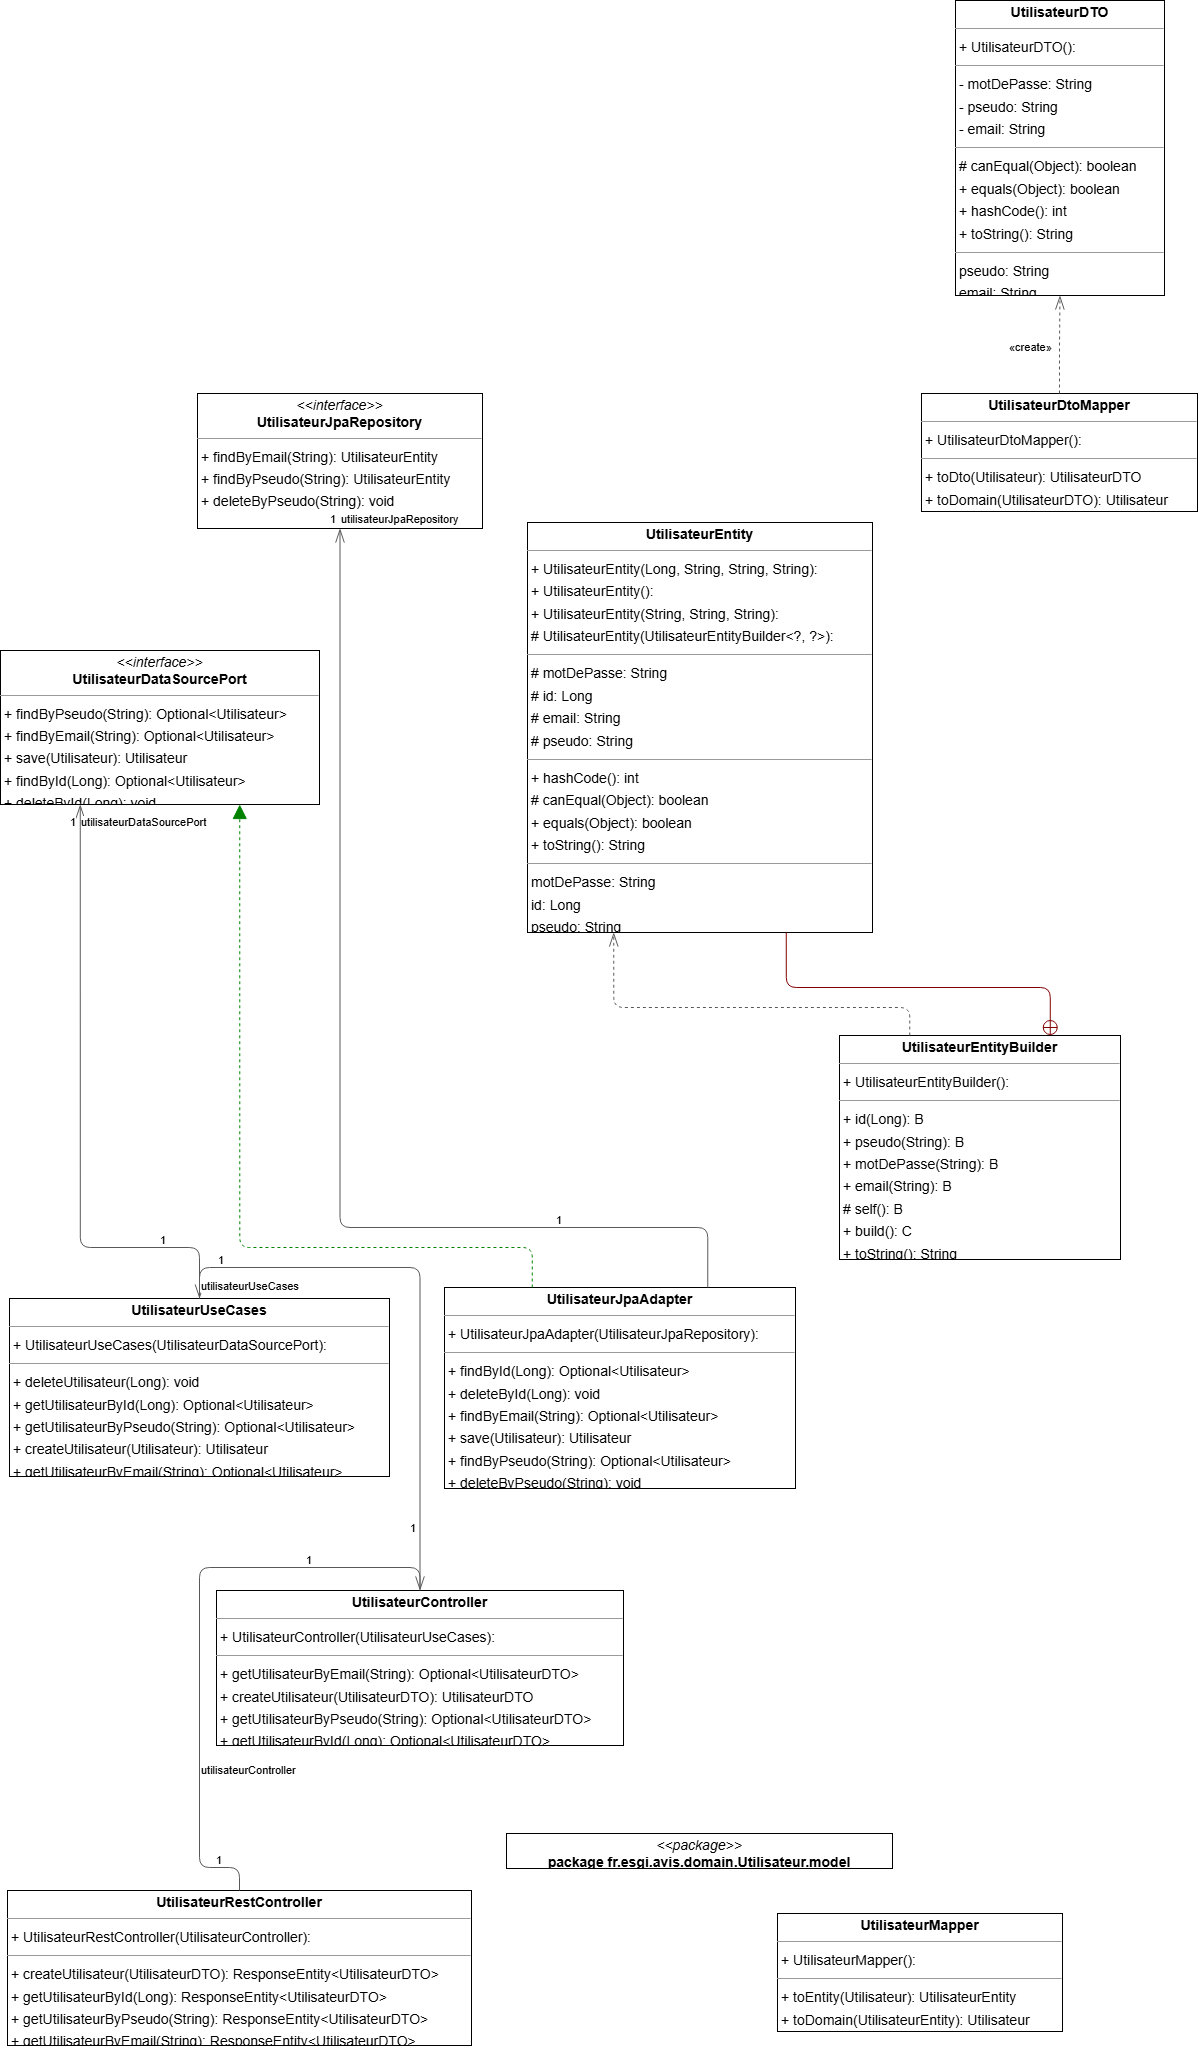

The diagram above was exported from draw.io. Its source (the exported page's mxGraphModel, read from the mxfile embedded in the PNG):
<mxGraphModel dx="1834" dy="1138" grid="1" gridSize="10" guides="1" tooltips="1" connect="1" arrows="1" fold="1" page="0" pageScale="1" pageWidth="827" pageHeight="1169" background="none" math="0" shadow="0">
  <root>
    <mxCell id="0" />
    <mxCell id="1" parent="0" />
    <mxCell id="node9" value="&lt;p style=&quot;margin:0px;margin-top:4px;text-align:center;&quot;&gt;&lt;b&gt;UtilisateurController&lt;/b&gt;&lt;/p&gt;&lt;hr size=&quot;1&quot;/&gt;&lt;p style=&quot;margin:0 0 0 4px;line-height:1.6;&quot;&gt;+ UtilisateurController(UtilisateurUseCases): &lt;/p&gt;&lt;hr size=&quot;1&quot;/&gt;&lt;p style=&quot;margin:0 0 0 4px;line-height:1.6;&quot;&gt;+ getUtilisateurByEmail(String): Optional&amp;lt;UtilisateurDTO&amp;gt;&lt;br/&gt;+ createUtilisateur(UtilisateurDTO): UtilisateurDTO&lt;br/&gt;+ getUtilisateurByPseudo(String): Optional&amp;lt;UtilisateurDTO&amp;gt;&lt;br/&gt;+ getUtilisateurById(Long): Optional&amp;lt;UtilisateurDTO&amp;gt;&lt;/p&gt;" style="verticalAlign=top;align=left;overflow=fill;fontSize=14;fontFamily=Helvetica;html=1;rounded=0;shadow=0;comic=0;labelBackgroundColor=none;strokeWidth=1;" parent="1" vertex="1">
      <mxGeometry x="-15" y="1386" width="407" height="155" as="geometry" />
    </mxCell>
    <mxCell id="node11" value="&lt;p style=&quot;margin:0px;margin-top:4px;text-align:center;&quot;&gt;&lt;b&gt;UtilisateurDTO&lt;/b&gt;&lt;/p&gt;&lt;hr size=&quot;1&quot;/&gt;&lt;p style=&quot;margin:0 0 0 4px;line-height:1.6;&quot;&gt;+ UtilisateurDTO(): &lt;/p&gt;&lt;hr size=&quot;1&quot;/&gt;&lt;p style=&quot;margin:0 0 0 4px;line-height:1.6;&quot;&gt;- motDePasse: String&lt;br/&gt;- pseudo: String&lt;br/&gt;- email: String&lt;/p&gt;&lt;hr size=&quot;1&quot;/&gt;&lt;p style=&quot;margin:0 0 0 4px;line-height:1.6;&quot;&gt;# canEqual(Object): boolean&lt;br/&gt;+ equals(Object): boolean&lt;br/&gt;+ hashCode(): int&lt;br/&gt;+ toString(): String&lt;/p&gt;&lt;hr size=&quot;1&quot;/&gt;&lt;p style=&quot;margin:0 0 0 4px;line-height:1.6;&quot;&gt; pseudo: String&lt;br/&gt; email: String&lt;br/&gt; motDePasse: String&lt;/p&gt;" style="verticalAlign=top;align=left;overflow=fill;fontSize=14;fontFamily=Helvetica;html=1;rounded=0;shadow=0;comic=0;labelBackgroundColor=none;strokeWidth=1;" parent="1" vertex="1">
      <mxGeometry x="724" y="-204" width="209" height="295" as="geometry" />
    </mxCell>
    <mxCell id="node4" value="&lt;p style=&quot;margin:0px;margin-top:4px;text-align:center;&quot;&gt;&lt;i&gt;&amp;lt;&amp;lt;interface&amp;gt;&amp;gt;&lt;/i&gt;&lt;br/&gt;&lt;b&gt;UtilisateurDataSourcePort&lt;/b&gt;&lt;/p&gt;&lt;hr size=&quot;1&quot;/&gt;&lt;p style=&quot;margin:0 0 0 4px;line-height:1.6;&quot;&gt;+ findByPseudo(String): Optional&amp;lt;Utilisateur&amp;gt;&lt;br/&gt;+ findByEmail(String): Optional&amp;lt;Utilisateur&amp;gt;&lt;br/&gt;+ save(Utilisateur): Utilisateur&lt;br/&gt;+ findById(Long): Optional&amp;lt;Utilisateur&amp;gt;&lt;br/&gt;+ deleteById(Long): void&lt;/p&gt;" style="verticalAlign=top;align=left;overflow=fill;fontSize=14;fontFamily=Helvetica;html=1;rounded=0;shadow=0;comic=0;labelBackgroundColor=none;strokeWidth=1;" parent="1" vertex="1">
      <mxGeometry x="-231" y="446" width="319" height="154" as="geometry" />
    </mxCell>
    <mxCell id="node0" value="&lt;p style=&quot;margin:0px;margin-top:4px;text-align:center;&quot;&gt;&lt;b&gt;UtilisateurDtoMapper&lt;/b&gt;&lt;/p&gt;&lt;hr size=&quot;1&quot;/&gt;&lt;p style=&quot;margin:0 0 0 4px;line-height:1.6;&quot;&gt;+ UtilisateurDtoMapper(): &lt;/p&gt;&lt;hr size=&quot;1&quot;/&gt;&lt;p style=&quot;margin:0 0 0 4px;line-height:1.6;&quot;&gt;+ toDto(Utilisateur): UtilisateurDTO&lt;br/&gt;+ toDomain(UtilisateurDTO): Utilisateur&lt;/p&gt;" style="verticalAlign=top;align=left;overflow=fill;fontSize=14;fontFamily=Helvetica;html=1;rounded=0;shadow=0;comic=0;labelBackgroundColor=none;strokeWidth=1;" parent="1" vertex="1">
      <mxGeometry x="690" y="189" width="276" height="118" as="geometry" />
    </mxCell>
    <mxCell id="node1" value="&lt;p style=&quot;margin:0px;margin-top:4px;text-align:center;&quot;&gt;&lt;b&gt;UtilisateurEntity&lt;/b&gt;&lt;/p&gt;&lt;hr size=&quot;1&quot;/&gt;&lt;p style=&quot;margin:0 0 0 4px;line-height:1.6;&quot;&gt;+ UtilisateurEntity(Long, String, String, String): &lt;br/&gt;+ UtilisateurEntity(): &lt;br/&gt;+ UtilisateurEntity(String, String, String): &lt;br/&gt;# UtilisateurEntity(UtilisateurEntityBuilder&amp;lt;?, ?&amp;gt;): &lt;/p&gt;&lt;hr size=&quot;1&quot;/&gt;&lt;p style=&quot;margin:0 0 0 4px;line-height:1.6;&quot;&gt;# motDePasse: String&lt;br/&gt;# id: Long&lt;br/&gt;# email: String&lt;br/&gt;# pseudo: String&lt;/p&gt;&lt;hr size=&quot;1&quot;/&gt;&lt;p style=&quot;margin:0 0 0 4px;line-height:1.6;&quot;&gt;+ hashCode(): int&lt;br/&gt;# canEqual(Object): boolean&lt;br/&gt;+ equals(Object): boolean&lt;br/&gt;+ toString(): String&lt;/p&gt;&lt;hr size=&quot;1&quot;/&gt;&lt;p style=&quot;margin:0 0 0 4px;line-height:1.6;&quot;&gt; motDePasse: String&lt;br/&gt; id: Long&lt;br/&gt; pseudo: String&lt;br/&gt; email: String&lt;/p&gt;" style="verticalAlign=top;align=left;overflow=fill;fontSize=14;fontFamily=Helvetica;html=1;rounded=0;shadow=0;comic=0;labelBackgroundColor=none;strokeWidth=1;" parent="1" vertex="1">
      <mxGeometry x="296" y="318" width="345" height="410" as="geometry" />
    </mxCell>
    <mxCell id="node7" value="&lt;p style=&quot;margin:0px;margin-top:4px;text-align:center;&quot;&gt;&lt;b&gt;UtilisateurEntityBuilder&lt;C, B&gt;&lt;/b&gt;&lt;/p&gt;&lt;hr size=&quot;1&quot;/&gt;&lt;p style=&quot;margin:0 0 0 4px;line-height:1.6;&quot;&gt;+ UtilisateurEntityBuilder(): &lt;/p&gt;&lt;hr size=&quot;1&quot;/&gt;&lt;p style=&quot;margin:0 0 0 4px;line-height:1.6;&quot;&gt;+ id(Long): B&lt;br/&gt;+ pseudo(String): B&lt;br/&gt;+ motDePasse(String): B&lt;br/&gt;+ email(String): B&lt;br/&gt;# self(): B&lt;br/&gt;+ build(): C&lt;br/&gt;+ toString(): String&lt;/p&gt;" style="verticalAlign=top;align=left;overflow=fill;fontSize=14;fontFamily=Helvetica;html=1;rounded=0;shadow=0;comic=0;labelBackgroundColor=none;strokeWidth=1;" parent="1" vertex="1">
      <mxGeometry x="608" y="831" width="281" height="224" as="geometry" />
    </mxCell>
    <mxCell id="node6" value="&lt;p style=&quot;margin:0px;margin-top:4px;text-align:center;&quot;&gt;&lt;b&gt;UtilisateurJpaAdapter&lt;/b&gt;&lt;/p&gt;&lt;hr size=&quot;1&quot;/&gt;&lt;p style=&quot;margin:0 0 0 4px;line-height:1.6;&quot;&gt;+ UtilisateurJpaAdapter(UtilisateurJpaRepository): &lt;/p&gt;&lt;hr size=&quot;1&quot;/&gt;&lt;p style=&quot;margin:0 0 0 4px;line-height:1.6;&quot;&gt;+ findById(Long): Optional&amp;lt;Utilisateur&amp;gt;&lt;br/&gt;+ deleteById(Long): void&lt;br/&gt;+ findByEmail(String): Optional&amp;lt;Utilisateur&amp;gt;&lt;br/&gt;+ save(Utilisateur): Utilisateur&lt;br/&gt;+ findByPseudo(String): Optional&amp;lt;Utilisateur&amp;gt;&lt;br/&gt;+ deleteByPseudo(String): void&lt;/p&gt;" style="verticalAlign=top;align=left;overflow=fill;fontSize=14;fontFamily=Helvetica;html=1;rounded=0;shadow=0;comic=0;labelBackgroundColor=none;strokeWidth=1;" parent="1" vertex="1">
      <mxGeometry x="213" y="1083" width="351" height="201" as="geometry" />
    </mxCell>
    <mxCell id="node3" value="&lt;p style=&quot;margin:0px;margin-top:4px;text-align:center;&quot;&gt;&lt;i&gt;&amp;lt;&amp;lt;interface&amp;gt;&amp;gt;&lt;/i&gt;&lt;br/&gt;&lt;b&gt;UtilisateurJpaRepository&lt;/b&gt;&lt;/p&gt;&lt;hr size=&quot;1&quot;/&gt;&lt;p style=&quot;margin:0 0 0 4px;line-height:1.6;&quot;&gt;+ findByEmail(String): UtilisateurEntity&lt;br/&gt;+ findByPseudo(String): UtilisateurEntity&lt;br/&gt;+ deleteByPseudo(String): void&lt;/p&gt;" style="verticalAlign=top;align=left;overflow=fill;fontSize=14;fontFamily=Helvetica;html=1;rounded=0;shadow=0;comic=0;labelBackgroundColor=none;strokeWidth=1;" parent="1" vertex="1">
      <mxGeometry x="-34" y="189" width="285" height="135" as="geometry" />
    </mxCell>
    <mxCell id="node8" value="&lt;p style=&quot;margin:0px;margin-top:4px;text-align:center;&quot;&gt;&lt;b&gt;UtilisateurMapper&lt;/b&gt;&lt;/p&gt;&lt;hr size=&quot;1&quot;/&gt;&lt;p style=&quot;margin:0 0 0 4px;line-height:1.6;&quot;&gt;+ UtilisateurMapper(): &lt;/p&gt;&lt;hr size=&quot;1&quot;/&gt;&lt;p style=&quot;margin:0 0 0 4px;line-height:1.6;&quot;&gt;+ toEntity(Utilisateur): UtilisateurEntity&lt;br/&gt;+ toDomain(UtilisateurEntity): Utilisateur&lt;/p&gt;" style="verticalAlign=top;align=left;overflow=fill;fontSize=14;fontFamily=Helvetica;html=1;rounded=0;shadow=0;comic=0;labelBackgroundColor=none;strokeWidth=1;" parent="1" vertex="1">
      <mxGeometry x="546" y="1709" width="285" height="118" as="geometry" />
    </mxCell>
    <mxCell id="node2" value="&lt;p style=&quot;margin:0px;margin-top:4px;text-align:center;&quot;&gt;&lt;b&gt;UtilisateurRestController&lt;/b&gt;&lt;/p&gt;&lt;hr size=&quot;1&quot;/&gt;&lt;p style=&quot;margin:0 0 0 4px;line-height:1.6;&quot;&gt;+ UtilisateurRestController(UtilisateurController): &lt;/p&gt;&lt;hr size=&quot;1&quot;/&gt;&lt;p style=&quot;margin:0 0 0 4px;line-height:1.6;&quot;&gt;+ createUtilisateur(UtilisateurDTO): ResponseEntity&amp;lt;UtilisateurDTO&amp;gt;&lt;br/&gt;+ getUtilisateurById(Long): ResponseEntity&amp;lt;UtilisateurDTO&amp;gt;&lt;br/&gt;+ getUtilisateurByPseudo(String): ResponseEntity&amp;lt;UtilisateurDTO&amp;gt;&lt;br/&gt;+ getUtilisateurByEmail(String): ResponseEntity&amp;lt;UtilisateurDTO&amp;gt;&lt;/p&gt;" style="verticalAlign=top;align=left;overflow=fill;fontSize=14;fontFamily=Helvetica;html=1;rounded=0;shadow=0;comic=0;labelBackgroundColor=none;strokeWidth=1;" parent="1" vertex="1">
      <mxGeometry x="-224" y="1686" width="464" height="155" as="geometry" />
    </mxCell>
    <mxCell id="node5" value="&lt;p style=&quot;margin:0px;margin-top:4px;text-align:center;&quot;&gt;&lt;b&gt;UtilisateurUseCases&lt;/b&gt;&lt;/p&gt;&lt;hr size=&quot;1&quot;/&gt;&lt;p style=&quot;margin:0 0 0 4px;line-height:1.6;&quot;&gt;+ UtilisateurUseCases(UtilisateurDataSourcePort): &lt;/p&gt;&lt;hr size=&quot;1&quot;/&gt;&lt;p style=&quot;margin:0 0 0 4px;line-height:1.6;&quot;&gt;+ deleteUtilisateur(Long): void&lt;br/&gt;+ getUtilisateurById(Long): Optional&amp;lt;Utilisateur&amp;gt;&lt;br/&gt;+ getUtilisateurByPseudo(String): Optional&amp;lt;Utilisateur&amp;gt;&lt;br/&gt;+ createUtilisateur(Utilisateur): Utilisateur&lt;br/&gt;+ getUtilisateurByEmail(String): Optional&amp;lt;Utilisateur&amp;gt;&lt;/p&gt;" style="verticalAlign=top;align=left;overflow=fill;fontSize=14;fontFamily=Helvetica;html=1;rounded=0;shadow=0;comic=0;labelBackgroundColor=none;strokeWidth=1;" parent="1" vertex="1">
      <mxGeometry x="-222" y="1094" width="380" height="178" as="geometry" />
    </mxCell>
    <mxCell id="node10" value="&lt;p style=&quot;margin:0px;margin-top:4px;text-align:center;&quot;&gt;&lt;i&gt;&amp;lt;&amp;lt;package&amp;gt;&amp;gt;&lt;/i&gt;&lt;br/&gt;&lt;b&gt;package  fr.esgi.avis.domain.Utilisateur.model&lt;/b&gt;&lt;/p&gt;&lt;hr size=&quot;1&quot;/&gt;" style="verticalAlign=top;align=left;overflow=fill;fontSize=14;fontFamily=Helvetica;html=1;rounded=0;shadow=0;comic=0;labelBackgroundColor=none;strokeWidth=1;" parent="1" vertex="1">
      <mxGeometry x="275" y="1629" width="386" height="35" as="geometry" />
    </mxCell>
    <mxCell id="edge7" value="" style="html=1;rounded=1;edgeStyle=orthogonalEdgeStyle;dashed=0;startArrow=diamondThinstartSize=12;endArrow=openThin;endSize=12;strokeColor=#595959;exitX=0.500;exitY=0.000;exitDx=0;exitDy=0;entryX=0.500;entryY=0.000;entryDx=0;entryDy=0;" parent="1" source="node9" target="node5" edge="1">
      <mxGeometry width="50" height="50" relative="1" as="geometry">
        <Array as="points">
          <mxPoint x="188" y="1063" />
          <mxPoint x="-32" y="1063" />
        </Array>
      </mxGeometry>
    </mxCell>
    <mxCell id="label42" value="1" style="edgeLabel;resizable=0;html=1;align=left;verticalAlign=top;strokeColor=default;" parent="edge7" vertex="1" connectable="0">
      <mxGeometry x="177" y="1311" as="geometry" />
    </mxCell>
    <mxCell id="label46" value="1" style="edgeLabel;resizable=0;html=1;align=left;verticalAlign=top;strokeColor=default;" parent="edge7" vertex="1" connectable="0">
      <mxGeometry x="-15" y="1043" as="geometry" />
    </mxCell>
    <mxCell id="label47" value="utilisateurUseCases" style="edgeLabel;resizable=0;html=1;align=left;verticalAlign=top;strokeColor=default;" parent="edge7" vertex="1" connectable="0">
      <mxGeometry x="-32" y="1069" as="geometry" />
    </mxCell>
    <mxCell id="edge3" value="" style="html=1;rounded=1;edgeStyle=orthogonalEdgeStyle;dashed=1;startArrow=none;endArrow=openThin;endSize=12;strokeColor=#595959;exitX=0.500;exitY=0.000;exitDx=0;exitDy=0;entryX=0.500;entryY=1.000;entryDx=0;entryDy=0;" parent="1" source="node0" target="node11" edge="1">
      <mxGeometry width="50" height="50" relative="1" as="geometry">
        <Array as="points" />
      </mxGeometry>
    </mxCell>
    <mxCell id="label20" value="«create»" style="edgeLabel;resizable=0;html=1;align=left;verticalAlign=top;strokeColor=default;" parent="edge3" vertex="1" connectable="0">
      <mxGeometry x="776" y="130" as="geometry" />
    </mxCell>
    <mxCell id="edge0" value="" style="html=1;rounded=1;edgeStyle=orthogonalEdgeStyle;dashed=0;startArrow=circlePlus;startFill=0;endArrow=none;strokeColor=#820000;exitX=0.750;exitY=0.000;exitDx=0;exitDy=0;entryX=0.750;entryY=1.000;entryDx=0;entryDy=0;" parent="1" source="node7" target="node1" edge="1">
      <mxGeometry width="50" height="50" relative="1" as="geometry">
        <Array as="points">
          <mxPoint x="818" y="783" />
          <mxPoint x="554" y="783" />
        </Array>
      </mxGeometry>
    </mxCell>
    <mxCell id="edge1" value="" style="html=1;rounded=1;edgeStyle=orthogonalEdgeStyle;dashed=1;startArrow=none;endArrow=openThin;endSize=12;strokeColor=#595959;exitX=0.250;exitY=0.000;exitDx=0;exitDy=0;entryX=0.250;entryY=1.000;entryDx=0;entryDy=0;" parent="1" source="node7" target="node1" edge="1">
      <mxGeometry width="50" height="50" relative="1" as="geometry">
        <Array as="points">
          <mxPoint x="678" y="803" />
          <mxPoint x="382" y="803" />
        </Array>
      </mxGeometry>
    </mxCell>
    <mxCell id="edge2" value="" style="html=1;rounded=1;edgeStyle=orthogonalEdgeStyle;dashed=1;startArrow=none;endArrow=block;endSize=12;strokeColor=#008200;exitX=0.250;exitY=0.000;exitDx=0;exitDy=0;entryX=0.750;entryY=1.000;entryDx=0;entryDy=0;" parent="1" source="node6" target="node4" edge="1">
      <mxGeometry width="50" height="50" relative="1" as="geometry">
        <Array as="points">
          <mxPoint x="300" y="1043" />
          <mxPoint x="8" y="1043" />
        </Array>
      </mxGeometry>
    </mxCell>
    <mxCell id="edge6" value="" style="html=1;rounded=1;edgeStyle=orthogonalEdgeStyle;dashed=0;startArrow=diamondThinstartSize=12;endArrow=openThin;endSize=12;strokeColor=#595959;exitX=0.750;exitY=0.000;exitDx=0;exitDy=0;entryX=0.500;entryY=1.000;entryDx=0;entryDy=0;" parent="1" source="node6" target="node3" edge="1">
      <mxGeometry width="50" height="50" relative="1" as="geometry">
        <Array as="points">
          <mxPoint x="476" y="1023" />
          <mxPoint x="108" y="1023" />
        </Array>
      </mxGeometry>
    </mxCell>
    <mxCell id="label36" value="1" style="edgeLabel;resizable=0;html=1;align=left;verticalAlign=top;strokeColor=default;" parent="edge6" vertex="1" connectable="0">
      <mxGeometry x="323" y="1003" as="geometry" />
    </mxCell>
    <mxCell id="label40" value="1" style="edgeLabel;resizable=0;html=1;align=left;verticalAlign=top;strokeColor=default;" parent="edge6" vertex="1" connectable="0">
      <mxGeometry x="97" y="302" as="geometry" />
    </mxCell>
    <mxCell id="label41" value="utilisateurJpaRepository" style="edgeLabel;resizable=0;html=1;align=left;verticalAlign=top;strokeColor=default;" parent="edge6" vertex="1" connectable="0">
      <mxGeometry x="108" y="302" as="geometry" />
    </mxCell>
    <mxCell id="edge5" value="" style="html=1;rounded=1;edgeStyle=orthogonalEdgeStyle;dashed=0;startArrow=diamondThinstartSize=12;endArrow=openThin;endSize=12;strokeColor=#595959;exitX=0.500;exitY=0.000;exitDx=0;exitDy=0;entryX=0.500;entryY=0.000;entryDx=0;entryDy=0;" parent="1" source="node2" target="node9" edge="1">
      <mxGeometry width="50" height="50" relative="1" as="geometry">
        <Array as="points">
          <mxPoint x="8" y="1663" />
          <mxPoint x="-32" y="1663" />
          <mxPoint x="-32" y="1363" />
          <mxPoint x="188" y="1363" />
        </Array>
      </mxGeometry>
    </mxCell>
    <mxCell id="label30" value="1" style="edgeLabel;resizable=0;html=1;align=left;verticalAlign=top;strokeColor=default;" parent="edge5" vertex="1" connectable="0">
      <mxGeometry x="-17" y="1643" as="geometry" />
    </mxCell>
    <mxCell id="label34" value="1" style="edgeLabel;resizable=0;html=1;align=left;verticalAlign=top;strokeColor=default;" parent="edge5" vertex="1" connectable="0">
      <mxGeometry x="73" y="1343" as="geometry" />
    </mxCell>
    <mxCell id="label35" value="utilisateurController" style="edgeLabel;resizable=0;html=1;align=left;verticalAlign=top;strokeColor=default;" parent="edge5" vertex="1" connectable="0">
      <mxGeometry x="-32" y="1553" as="geometry" />
    </mxCell>
    <mxCell id="edge4" value="" style="html=1;rounded=1;edgeStyle=orthogonalEdgeStyle;dashed=0;startArrow=diamondThinstartSize=12;endArrow=openThin;endSize=12;strokeColor=#595959;exitX=0.500;exitY=0.000;exitDx=0;exitDy=0;entryX=0.250;entryY=1.000;entryDx=0;entryDy=0;" parent="1" source="node5" target="node4" edge="1">
      <mxGeometry width="50" height="50" relative="1" as="geometry">
        <Array as="points">
          <mxPoint x="-32" y="1043" />
          <mxPoint x="-152" y="1043" />
        </Array>
      </mxGeometry>
    </mxCell>
    <mxCell id="label24" value="1" style="edgeLabel;resizable=0;html=1;align=left;verticalAlign=top;strokeColor=default;" parent="edge4" vertex="1" connectable="0">
      <mxGeometry x="-73" y="1023" as="geometry" />
    </mxCell>
    <mxCell id="label28" value="1" style="edgeLabel;resizable=0;html=1;align=left;verticalAlign=top;strokeColor=default;" parent="edge4" vertex="1" connectable="0">
      <mxGeometry x="-163" y="605" as="geometry" />
    </mxCell>
    <mxCell id="label29" value="utilisateurDataSourcePort" style="edgeLabel;resizable=0;html=1;align=left;verticalAlign=top;strokeColor=default;" parent="edge4" vertex="1" connectable="0">
      <mxGeometry x="-152" y="605" as="geometry" />
    </mxCell>
  </root>
</mxGraphModel>